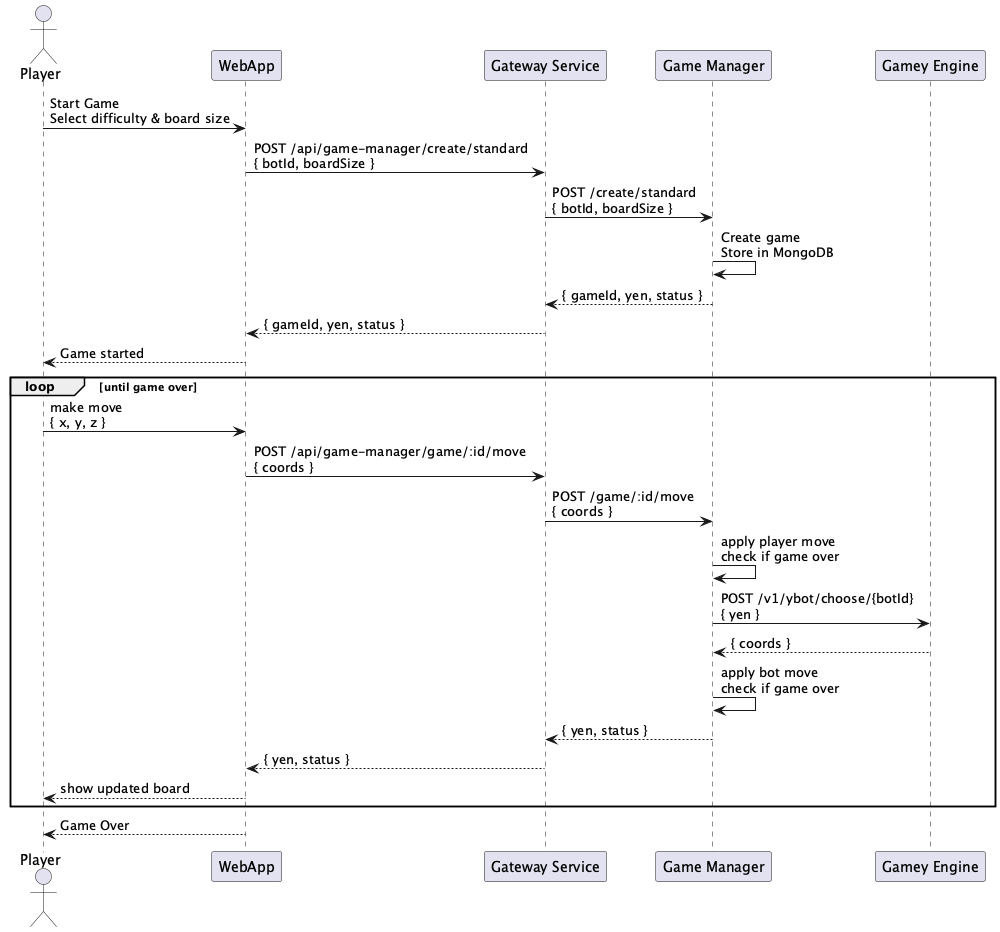

The diagram above was rendered by PlantUML. Its source (embedded in the PNG):
@startuml

actor "Player" as User
participant "WebApp" as Web
participant "Gateway Service" as Gateway
participant "Game Manager" as GameCore
participant "Gamey Engine" as Bot

User -> Web : Start Game\nSelect difficulty & board size
Web -> Gateway : POST /api/game-manager/create/standard\n{ botId, boardSize }
Gateway -> GameCore : POST /create/standard\n{ botId, boardSize }
GameCore -> GameCore : Create game\nStore in MongoDB
GameCore --> Gateway : { gameId, yen, status }
Gateway --> Web : { gameId, yen, status }
Web --> User : Game started

loop until game over

    User -> Web : make move\n{ x, y, z }
    Web -> Gateway : POST /api/game-manager/game/:id/move\n{ coords }
    Gateway -> GameCore : POST /game/:id/move\n{ coords }
    GameCore -> GameCore : apply player move\ncheck if game over

    GameCore -> Bot : POST /v1/ybot/choose/{botId}\n{ yen }
    Bot --> GameCore : { coords }
    GameCore -> GameCore : apply bot move\ncheck if game over

    GameCore --> Gateway : { yen, status }
    Gateway --> Web : { yen, status }
    Web --> User : show updated board

end

Web --> User : Game Over

@enduml